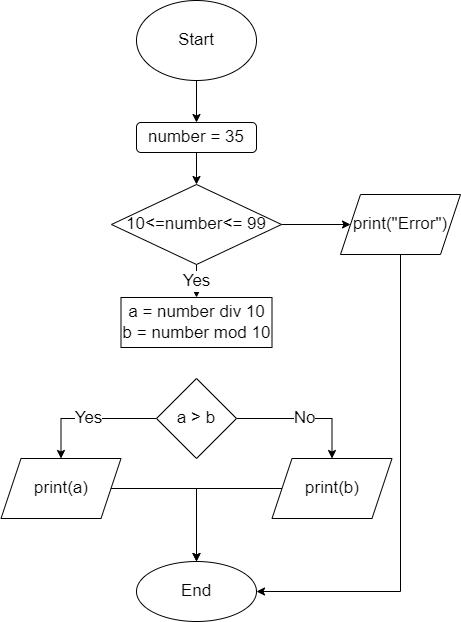

The diagram above was exported from draw.io. Its source (the exported page's mxGraphModel, read from the mxfile embedded in the PNG):
<mxGraphModel dx="1381" dy="1020" grid="0" gridSize="10" guides="1" tooltips="1" connect="1" arrows="1" fold="1" page="0" pageScale="1" pageWidth="827" pageHeight="1169" math="0" shadow="0">
  <root>
    <mxCell id="0" />
    <mxCell id="1" parent="0" />
    <mxCell id="2" value="" style="edgeStyle=none;html=1;fontSize=17;" edge="1" parent="1" source="3" target="5">
      <mxGeometry relative="1" as="geometry" />
    </mxCell>
    <mxCell id="3" value="Start" style="ellipse;whiteSpace=wrap;html=1;fontSize=17;" vertex="1" parent="1">
      <mxGeometry x="272" y="-33" width="120" height="80" as="geometry" />
    </mxCell>
    <mxCell id="4" style="edgeStyle=orthogonalEdgeStyle;rounded=0;html=1;exitX=0.5;exitY=1;exitDx=0;exitDy=0;entryX=0.5;entryY=0;entryDx=0;entryDy=0;fontSize=17;" edge="1" parent="1" source="5" target="17">
      <mxGeometry relative="1" as="geometry" />
    </mxCell>
    <mxCell id="5" value="number = 35" style="rounded=1;whiteSpace=wrap;html=1;fontSize=17;" vertex="1" parent="1">
      <mxGeometry x="272" y="89" width="120" height="30" as="geometry" />
    </mxCell>
    <mxCell id="6" value="a = number div 10&lt;br&gt;b = number mod 10" style="rounded=0;whiteSpace=wrap;html=1;fontSize=17;" vertex="1" parent="1">
      <mxGeometry x="256.5" y="264" width="151" height="50" as="geometry" />
    </mxCell>
    <mxCell id="7" value="Yes" style="edgeStyle=orthogonalEdgeStyle;html=1;exitX=0;exitY=0.5;exitDx=0;exitDy=0;entryX=0.5;entryY=0;entryDx=0;entryDy=0;fontSize=17;rounded=0;" edge="1" parent="1" source="9" target="11">
      <mxGeometry relative="1" as="geometry" />
    </mxCell>
    <mxCell id="8" value="No" style="edgeStyle=orthogonalEdgeStyle;rounded=0;html=1;exitX=1;exitY=0.5;exitDx=0;exitDy=0;entryX=0.5;entryY=0;entryDx=0;entryDy=0;fontSize=17;" edge="1" parent="1" source="9" target="13">
      <mxGeometry relative="1" as="geometry" />
    </mxCell>
    <mxCell id="9" value="a &amp;gt; b" style="rhombus;whiteSpace=wrap;html=1;fontSize=17;rounded=0;" vertex="1" parent="1">
      <mxGeometry x="292" y="345" width="80" height="80" as="geometry" />
    </mxCell>
    <mxCell id="10" value="" style="edgeStyle=orthogonalEdgeStyle;rounded=0;html=1;fontSize=17;" edge="1" parent="1" source="11" target="14">
      <mxGeometry relative="1" as="geometry" />
    </mxCell>
    <mxCell id="11" value="print(a)" style="shape=parallelogram;perimeter=parallelogramPerimeter;whiteSpace=wrap;html=1;fixedSize=1;fontSize=17;" vertex="1" parent="1">
      <mxGeometry x="136.5" y="425" width="120" height="60" as="geometry" />
    </mxCell>
    <mxCell id="12" style="edgeStyle=orthogonalEdgeStyle;rounded=0;html=1;exitX=0;exitY=0.5;exitDx=0;exitDy=0;entryX=0.5;entryY=0;entryDx=0;entryDy=0;fontSize=17;" edge="1" parent="1" source="13" target="14">
      <mxGeometry relative="1" as="geometry" />
    </mxCell>
    <mxCell id="13" value="print(b)" style="shape=parallelogram;perimeter=parallelogramPerimeter;whiteSpace=wrap;html=1;fixedSize=1;fontSize=17;" vertex="1" parent="1">
      <mxGeometry x="407.5" y="425" width="120" height="60" as="geometry" />
    </mxCell>
    <mxCell id="14" value="End" style="ellipse;whiteSpace=wrap;html=1;fontSize=17;" vertex="1" parent="1">
      <mxGeometry x="272" y="528" width="120" height="60" as="geometry" />
    </mxCell>
    <mxCell id="15" value="Yes" style="edgeStyle=orthogonalEdgeStyle;rounded=0;html=1;exitX=0.5;exitY=1;exitDx=0;exitDy=0;entryX=0.5;entryY=0;entryDx=0;entryDy=0;fontSize=17;" edge="1" parent="1" source="17" target="6">
      <mxGeometry relative="1" as="geometry" />
    </mxCell>
    <mxCell id="16" style="edgeStyle=orthogonalEdgeStyle;rounded=0;html=1;exitX=1;exitY=0.5;exitDx=0;exitDy=0;entryX=0;entryY=0.5;entryDx=0;entryDy=0;fontSize=17;" edge="1" parent="1" source="17" target="19">
      <mxGeometry relative="1" as="geometry" />
    </mxCell>
    <mxCell id="17" value="10&amp;lt;=number&amp;lt;= 99" style="rhombus;whiteSpace=wrap;html=1;fontSize=17;" vertex="1" parent="1">
      <mxGeometry x="247" y="151" width="170" height="80" as="geometry" />
    </mxCell>
    <mxCell id="18" style="edgeStyle=orthogonalEdgeStyle;rounded=0;html=1;exitX=0.5;exitY=1;exitDx=0;exitDy=0;entryX=1;entryY=0.5;entryDx=0;entryDy=0;fontSize=17;" edge="1" parent="1" source="19" target="14">
      <mxGeometry relative="1" as="geometry" />
    </mxCell>
    <mxCell id="19" value="print(&quot;Error&quot;)" style="shape=parallelogram;perimeter=parallelogramPerimeter;whiteSpace=wrap;html=1;fixedSize=1;fontSize=17;" vertex="1" parent="1">
      <mxGeometry x="476" y="161" width="120" height="60" as="geometry" />
    </mxCell>
  </root>
</mxGraphModel>